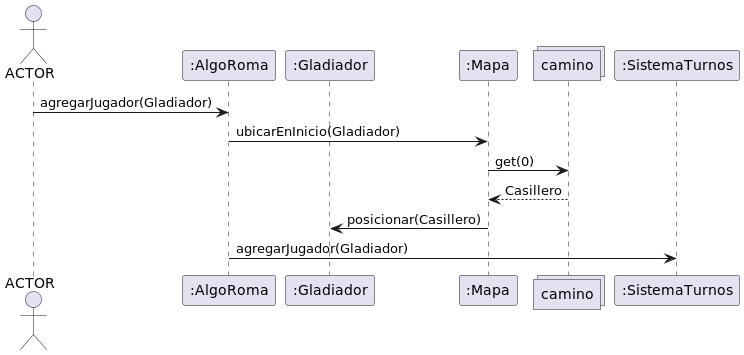

The diagram above was rendered by PlantUML. Its source (embedded in the PNG):
@startuml agregarGladiadorAAlgoRoma

Actor ACTOR
Participant AlgoRoma as ":AlgoRoma"
Participant Gladiador as ":Gladiador"
Participant Mapa as ":Mapa"
collections Camino as "camino"
Participant SistemaTurnos as ":SistemaTurnos"

ACTOR -> AlgoRoma: agregarJugador(Gladiador)
AlgoRoma -> Mapa: ubicarEnInicio(Gladiador)
Mapa -> Camino: get(0)
Camino --> Mapa: Casillero
Mapa -> Gladiador: posicionar(Casillero)

AlgoRoma -> SistemaTurnos: agregarJugador(Gladiador)


@enduml